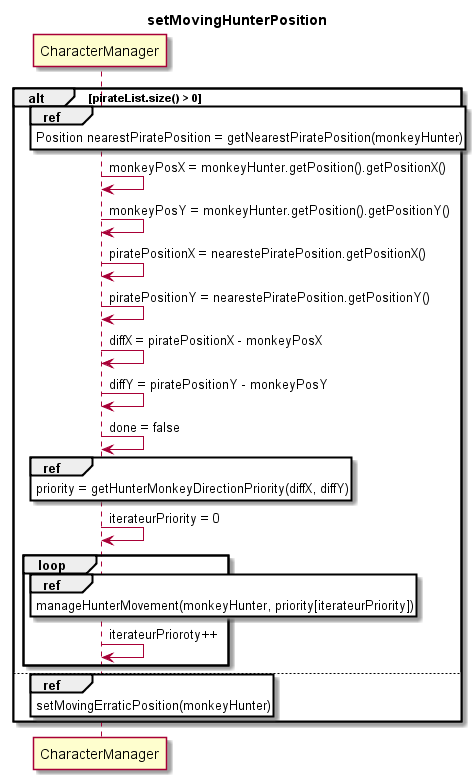

The diagram above was rendered by PlantUML. Its source (embedded in the PNG):
@startuml

title setMovingHunterPosition

alt pirateList.size() > 0
	ref over CharacterManager : Position nearestPiratePosition = getNearestPiratePosition(monkeyHunter)
	CharacterManager -> CharacterManager : monkeyPosX = monkeyHunter.getPosition().getPositionX()
	CharacterManager -> CharacterManager : monkeyPosY = monkeyHunter.getPosition().getPositionY()
	CharacterManager -> CharacterManager : piratePositionX = nearestePiratePosition.getPositionX()
	CharacterManager -> CharacterManager : piratePositionY = nearestePiratePosition.getPositionY()
	CharacterManager -> CharacterManager : diffX = piratePositionX - monkeyPosX
	CharacterManager -> CharacterManager : diffY = piratePositionY - monkeyPosY
	CharacterManager -> CharacterManager : done = false

	ref over CharacterManager : priority = getHunterMonkeyDirectionPriority(diffX, diffY)
	CharacterManager -> CharacterManager : iterateurPriority = 0
	loop
		ref over CharacterManager : manageHunterMovement(monkeyHunter, priority[iterateurPriority])
		CharacterManager -> CharacterManager : iterateurPrioroty++
	end
else 
	ref over CharacterManager : setMovingErraticPosition(monkeyHunter)
end


@enduml